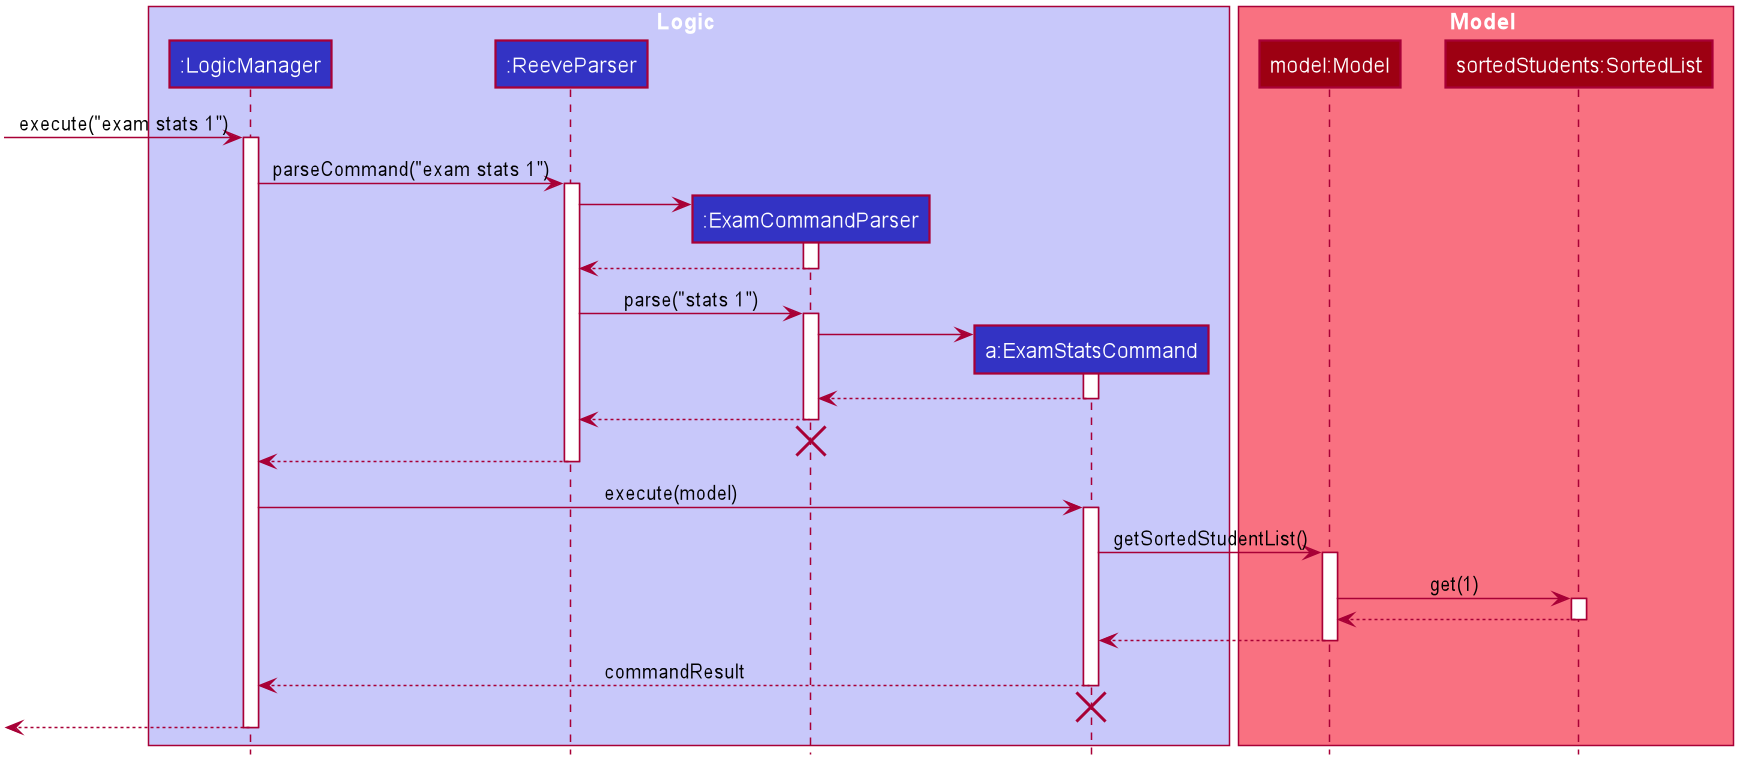

The diagram above was rendered by PlantUML. Its source (embedded in the PNG):
@startuml








skinparam BackgroundColor #FFFFFFF

skinparam Shadowing false

skinparam Class {
    FontColor #FFFFFF
    BorderThickness 1
    BorderColor #FFFFFF
    StereotypeFontColor #FFFFFF
    FontName Arial
}

skinparam Actor {
    BorderColor #000000
    Color #000000
    FontName Arial
}

skinparam Sequence {
    MessageAlign center
    BoxFontSize 15
    BoxPadding 0
    BoxFontColor #FFFFFF
    FontName Arial
}

skinparam Participant {
    FontColor #FFFFFFF
    Padding 20
}

skinparam MinClassWidth 50
skinparam ParticipantPadding 10
skinparam Shadowing false
skinparam DefaultTextAlignment center
skinparam packageStyle Rectangle

hide footbox
hide members
hide circle
box Logic #C8C8FA
participant ":LogicManager" as LogicManager #3333C4
participant ":ReeveParser" as ReeveParser #3333C4
participant ":ExamCommandParser" as ExamCommandParser #3333C4
participant "a:ExamStatsCommand" as ExamStatsCommand #3333C4
end box

box Model #F97181
participant "model:Model" as Model #9D0012
participant "sortedStudents:SortedList" as SortedList #9D0012
end box

[-> LogicManager : execute("exam stats 1")
activate LogicManager

LogicManager -> ReeveParser : parseCommand("exam stats 1")
activate ReeveParser

create ExamCommandParser
ReeveParser -> ExamCommandParser
activate ExamCommandParser

ExamCommandParser --> ReeveParser
deactivate ExamCommandParser

ReeveParser -> ExamCommandParser : parse("stats 1")
activate ExamCommandParser


create ExamStatsCommand
ExamCommandParser -> ExamStatsCommand
activate ExamStatsCommand

ExamStatsCommand --> ExamCommandParser
deactivate ExamStatsCommand

ExamCommandParser --> ReeveParser
deactivate ExamCommandParser

ExamCommandParser -[hidden]-> ReeveParser
destroy ExamCommandParser

ReeveParser --> LogicManager
deactivate ReeveParser

LogicManager -> ExamStatsCommand : execute(model)
activate ExamStatsCommand

ExamStatsCommand -> Model : getSortedStudentList()
activate Model

Model -> SortedList : get(1)
activate SortedList

SortedList --> Model
deactivate SortedList

Model --> ExamStatsCommand
deactivate Model

ExamStatsCommand --> LogicManager : commandResult
deactivate ExamStatsCommand

ExamStatsCommand -[hidden]-> LogicManager
destroy ExamStatsCommand

[<-- LogicManager
deactivate LogicManager
@enduml